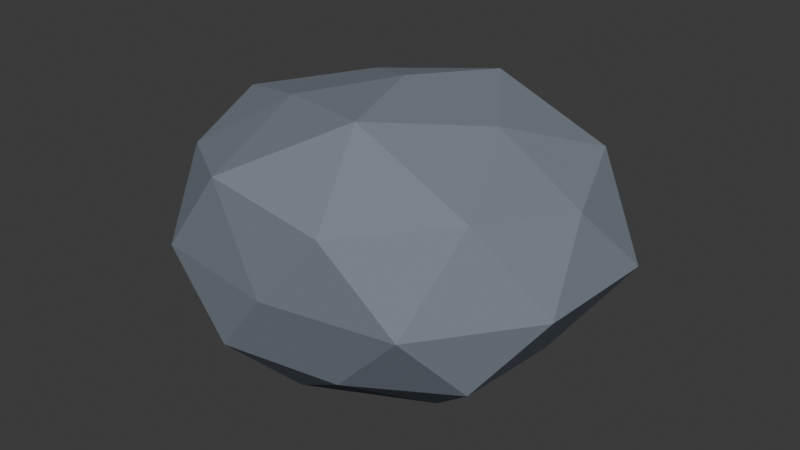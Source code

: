 # Source: MazeStone.blend  (saved by Blender 4.3.34; exported with 4.5.12 LTS)
import bpy
from mathutils import Matrix  # noqa: F401  (used for matrix-valued properties, if any)

bpy.ops.wm.read_factory_settings(use_empty=True)
scene = bpy.context.scene
scene.name = 'Scene'

# ---- collections
col_collection = bpy.data.collections.new('Collection'); scene.collection.children.link(col_collection)

# ---- materials (node trees are filled in below, after node groups)
mat_m_stone = bpy.data.materials.new('M_Stone')
mat_m_stone.diffuse_color = (0.2, 0.23, 0.27, 1.0)
mat_m_stone.roughness = 0.94

# ---- material node trees

# ---- world
world_world = bpy.data.worlds.new('World'); scene.world = world_world
world_world.use_nodes = True; world_world.node_tree.nodes.clear()
_N = world_world.node_tree.nodes; _L = world_world.node_tree.links
n0 = _N.new('ShaderNodeOutputWorld'); n0.name = 'World Output'; n0.location = (300, 300)
n1 = _N.new('ShaderNodeBackground'); n1.name = 'Background'; n1.location = (10, 300)
n1.inputs[0].default_value = (0.05088, 0.05088, 0.05088, 1.0)
_L.new(n1.outputs[0], n0.inputs[0])
n0.is_active_output = True
world_world.color = (0.05088, 0.05088, 0.05088)
world_world.sun_shadow_jitter_overblur = 0.0

# ---- meshes
me_icosphere = bpy.data.meshes.new('Icosphere')
me_icosphere.from_pydata([(0.0, 0.0, 0.0), (0.3328, -0.226, 0.178), (-0.1327, -0.3818, 0.1713), (-0.3826, 0.0, 0.1886), (-0.1396, 0.4017, 0.163), (0.2987, 0.2029, 0.1936), (0.1369, -0.3938, 0.4937), (-0.3432, -0.2331, 0.4868), (-0.339, 0.2303, 0.4849), (0.1178, 0.339, 0.4709), (0.4051, 0.0, 0.4797), (0.0, 0.0, 0.6419), (-0.08037, -0.2312, 0.01893), (0.1933, -0.1313, 0.0442), (0.1147, -0.33, 0.1604), (0.348, 0.0, 0.171), (0.1911, 0.1298, 0.04745), (-0.2201, 0.0, 0.06676), (-0.3019, -0.205, 0.1595), (-0.07288, 0.2097, 0.04792), (-0.2915, 0.198, 0.1654), (0.109, 0.3135, 0.1689), (0.4428, -0.1345, 0.33), (0.456, 0.1385, 0.33), (0.0, -0.4084, 0.33), (0.2779, -0.3576, 0.33), (-0.4725, -0.1435, 0.33), (-0.2846, -0.3662, 0.33), (-0.2595, 0.3338, 0.33), (-0.4622, 0.1404, 0.33), (0.2751, 0.354, 0.33), (0.0, 0.3887, 0.33), (0.3202, -0.2175, 0.5108), (-0.1316, -0.3785, 0.5245), (-0.4256, 0.0, 0.5244), (-0.1164, 0.3347, 0.502), (0.3215, 0.2183, 0.5115), (0.07961, -0.229, 0.6381), (0.2209, 0.0, 0.5941), (-0.1801, -0.1223, 0.5963), (-0.174, 0.1182, 0.5872), (0.07373, 0.2121, 0.6153)], [], [(0, 13, 12), (1, 13, 15), (0, 12, 17), (0, 17, 19), (0, 19, 16), (1, 15, 22), (2, 14, 24), (3, 18, 26), (4, 20, 28), (5, 21, 30), (1, 22, 25), (2, 24, 27), (3, 26, 29), (4, 28, 31), (5, 30, 23), (6, 32, 37), (7, 33, 39), (8, 34, 40), (9, 35, 41), (10, 36, 38), (38, 41, 11), (38, 36, 41), (36, 9, 41), (41, 40, 11), (41, 35, 40), (35, 8, 40), (40, 39, 11), (40, 34, 39), (34, 7, 39), (39, 37, 11), (39, 33, 37), (33, 6, 37), (37, 38, 11), (37, 32, 38), (32, 10, 38), (23, 36, 10), (23, 30, 36), (30, 9, 36), (31, 35, 9), (31, 28, 35), (28, 8, 35), (29, 34, 8), (29, 26, 34), (26, 7, 34), (27, 33, 7), (27, 24, 33), (24, 6, 33), (25, 32, 6), (25, 22, 32), (22, 10, 32), (30, 31, 9), (30, 21, 31), (21, 4, 31), (28, 29, 8), (28, 20, 29), (20, 3, 29), (26, 27, 7), (26, 18, 27), (18, 2, 27), (24, 25, 6), (24, 14, 25), (14, 1, 25), (22, 23, 10), (22, 15, 23), (15, 5, 23), (16, 21, 5), (16, 19, 21), (19, 4, 21), (19, 20, 4), (19, 17, 20), (17, 3, 20), (17, 18, 3), (17, 12, 18), (12, 2, 18), (15, 16, 5), (15, 13, 16), (13, 0, 16), (12, 14, 2), (12, 13, 14), (13, 1, 14)])
_uv = me_icosphere.uv_layers.new(name='UVMap')
_uv.uv.foreach_set('vector', [0.2742, 0.3137, 0.3143, 0.1758, 0.4206, 0.3161, 0.3379, 0.0664, 0.3143, 0.1758, 0.2052, 0.09895, 0.2742, 0.3137, 0.4206, 0.3161, 0.3089, 0.4324, 0.2742, 0.3137, 0.3089, 0.4324, 0.1634, 0.3881, 0.2742, 0.3137, 0.1634, 0.3881, 0.1638, 0.2235, 0.3379, 0.0664, 0.2052, 0.09895, 0.2583, 0.005388, 0.1821, 0.8755, 0.08466, 0.7588, 0.2149, 0.754, 0.3307, 0.513, 0.4365, 0.4332, 0.4218, 0.5247, 0.5979, 0.8995, 0.5935, 0.7526, 0.6917, 0.8103, 0.09554, 0.1612, 0.06576, 0.2914, 0.005388, 0.1884, 0.005388, 0.647, 0.02995, 0.5404, 0.1121, 0.6184, 0.1821, 0.8755, 0.2149, 0.754, 0.3098, 0.894, 0.6054, 0.6364, 0.6874, 0.5355, 0.6824, 0.6425, 0.5979, 0.8995, 0.6917, 0.8103, 0.7075, 0.9557, 0.09554, 0.1612, 0.005388, 0.1884, 0.09843, 0.04681, 0.5453, 0.06584, 0.6823, 0.005388, 0.6459, 0.122, 0.5323, 0.3674, 0.5027, 0.2135, 0.6437, 0.2936, 0.7858, 0.4749, 0.6483, 0.464, 0.7749, 0.3479, 0.4712, 0.8806, 0.4051, 0.9703, 0.3619, 0.8391, 0.467, 0.6119, 0.4706, 0.7451, 0.3669, 0.6838, 0.7934, 0.103, 0.882, 0.2317, 0.755, 0.2193, 0.3669, 0.6838, 0.4706, 0.7451, 0.3619, 0.8391, 0.4706, 0.7451, 0.4712, 0.8806, 0.3619, 0.8391, 0.882, 0.2317, 0.7749, 0.3479, 0.755, 0.2193, 0.882, 0.2317, 0.8918, 0.3759, 0.7749, 0.3479, 0.8918, 0.3759, 0.7858, 0.4749, 0.7749, 0.3479, 0.7749, 0.3479, 0.6437, 0.2936, 0.755, 0.2193, 0.7749, 0.3479, 0.6483, 0.464, 0.6437, 0.2936, 0.6483, 0.464, 0.5323, 0.3674, 0.6437, 0.2936, 0.6437, 0.2936, 0.6459, 0.122, 0.755, 0.2193, 0.6437, 0.2936, 0.5027, 0.2135, 0.6459, 0.122, 0.5027, 0.2135, 0.5453, 0.06584, 0.6459, 0.122, 0.6459, 0.122, 0.7934, 0.103, 0.755, 0.2193, 0.6459, 0.122, 0.6823, 0.005388, 0.7934, 0.103, 0.6823, 0.005388, 0.8138, 0.01333, 0.7934, 0.103, 0.5827, 0.656, 0.4706, 0.7451, 0.467, 0.6119, 0.5827, 0.656, 0.5827, 0.8261, 0.4706, 0.7451, 0.5827, 0.8261, 0.4712, 0.8806, 0.4706, 0.7451, 0.7075, 0.9557, 0.8044, 0.873, 0.8009, 0.9892, 0.7075, 0.9557, 0.6917, 0.8103, 0.8044, 0.873, 0.6917, 0.8103, 0.7816, 0.7282, 0.8044, 0.873, 0.6824, 0.6425, 0.8044, 0.6019, 0.7816, 0.7282, 0.6824, 0.6425, 0.6874, 0.5355, 0.8044, 0.6019, 0.5299, 0.4749, 0.5323, 0.3674, 0.6483, 0.464, 0.4473, 0.3193, 0.5027, 0.2135, 0.5323, 0.3674, 0.3098, 0.894, 0.2149, 0.754, 0.3511, 0.7501, 0.2149, 0.754, 0.2441, 0.6292, 0.3511, 0.7501, 0.1121, 0.6184, 0.1689, 0.5355, 0.2441, 0.6292, 0.1121, 0.6184, 0.02995, 0.5404, 0.1689, 0.5355, 0.5323, 0.5355, 0.467, 0.6119, 0.3947, 0.5449, 0.5827, 0.8261, 0.5316, 0.9499, 0.4712, 0.8806, 0.9025, 0.005388, 0.9946, 0.1091, 0.9025, 0.1276, 0.9898, 0.2619, 0.9025, 0.15, 0.9898, 0.1384, 0.6917, 0.8103, 0.6824, 0.6425, 0.7816, 0.7282, 0.6917, 0.8103, 0.5935, 0.7526, 0.6824, 0.6425, 0.5935, 0.7526, 0.6054, 0.6364, 0.6824, 0.6425, 0.5299, 0.4749, 0.4473, 0.3193, 0.5323, 0.3674, 0.3511, 0.9889, 0.2163, 0.9648, 0.3098, 0.894, 0.2163, 0.9648, 0.1821, 0.8755, 0.3098, 0.894, 0.2149, 0.754, 0.1121, 0.6184, 0.2441, 0.6292, 0.2149, 0.754, 0.08466, 0.7588, 0.1121, 0.6184, 0.08466, 0.7588, 0.005388, 0.647, 0.1121, 0.6184, 0.5323, 0.5355, 0.5827, 0.656, 0.467, 0.6119, 0.2583, 0.005388, 0.2052, 0.09895, 0.09843, 0.04681, 0.2052, 0.09895, 0.09554, 0.1612, 0.09843, 0.04681, 0.1638, 0.2235, 0.06576, 0.2914, 0.09554, 0.1612, 0.1638, 0.2235, 0.1634, 0.3881, 0.06576, 0.2914, 0.1634, 0.3881, 0.05819, 0.4493, 0.06576, 0.2914, 0.1634, 0.3881, 0.2019, 0.499, 0.05819, 0.4493, 0.1634, 0.3881, 0.3089, 0.4324, 0.2019, 0.499, 0.3089, 0.4324, 0.3307, 0.513, 0.2019, 0.499, 0.3089, 0.4324, 0.4365, 0.4332, 0.3307, 0.513, 0.3089, 0.4324, 0.4206, 0.3161, 0.4365, 0.4332, 0.07404, 0.9057, 0.1821, 0.8755, 0.2163, 0.9648, 0.2052, 0.09895, 0.1638, 0.2235, 0.09554, 0.1612, 0.2052, 0.09895, 0.3143, 0.1758, 0.1638, 0.2235, 0.3143, 0.1758, 0.2742, 0.3137, 0.1638, 0.2235, 0.07404, 0.9057, 0.08466, 0.7588, 0.1821, 0.8755, 0.4206, 0.3161, 0.3143, 0.1758, 0.4365, 0.1736, 0.3143, 0.1758, 0.3379, 0.0664, 0.4365, 0.1736])
me_icosphere.materials.append(mat_m_stone)
me_icosphere.update()

# ---- objects
ob_sm_mazestone = bpy.data.objects.new('SM_MazeStone', me_icosphere)

# ---- transforms, parenting, visibility, modifiers, constraints
ob_sm_mazestone.location = (0.0, 0.0, 0.0)

# ---- collection membership
col_collection.objects.link(ob_sm_mazestone)

# ---- scene / render settings (as saved in the file)
scene.frame_start = 1; scene.frame_end = 250; scene.frame_set(1)
scene.render.engine = 'BLENDER_EEVEE_NEXT'
bpy.context.view_layer.update()

# ---- added for rendering (the .blend has no active camera and no usable light): camera, sun
cam_auto = bpy.data.cameras.new('AutoCamera')
cam_auto.lens = 50.0
cam_auto.sensor_width = 36.0
cam_auto.clip_end = 1000.0
ob_auto_camera = bpy.data.objects.new('AutoCamera', cam_auto)
scene.collection.objects.link(ob_auto_camera)
ob_auto_camera.location = (1.27731, -1.54602, 1.3494)
ob_auto_camera.rotation_euler = (1.09748, -7.21219e-08, 0.694738)
scene.camera = ob_auto_camera
light_auto_sun = bpy.data.lights.new('AutoSun', 'SUN')
light_auto_sun.energy = 3.0
light_auto_sun.angle = 0.0523599
ob_auto_sun = bpy.data.objects.new('AutoSun', light_auto_sun)
scene.collection.objects.link(ob_auto_sun)
ob_auto_sun.rotation_euler = (0.872665, 0.174533, 0.523599)
bpy.context.view_layer.update()
